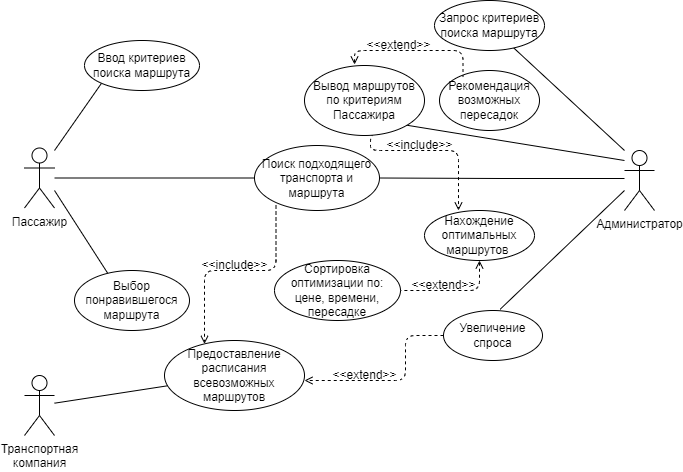

The diagram above was exported from draw.io. Its source (the exported page's mxGraphModel, read from the mxfile embedded in the PNG):
<mxGraphModel dx="868" dy="450" grid="1" gridSize="10" guides="1" tooltips="1" connect="1" arrows="1" fold="1" page="1" pageScale="1" pageWidth="827" pageHeight="1169" math="0" shadow="0">
  <root>
    <mxCell id="0" />
    <mxCell id="1" parent="0" />
    <mxCell id="mJ1nvMA460GZ3lgA4mz--47" value="" style="rounded=1;orthogonalLoop=1;jettySize=auto;html=1;startArrow=none;startFill=0;endArrow=none;endFill=0;" edge="1" parent="1" source="mJ1nvMA460GZ3lgA4mz--1" target="mJ1nvMA460GZ3lgA4mz--17">
      <mxGeometry relative="1" as="geometry" />
    </mxCell>
    <mxCell id="mJ1nvMA460GZ3lgA4mz--1" value="Транспортная&lt;br&gt;компания" style="shape=umlActor;verticalLabelPosition=bottom;verticalAlign=top;html=1;" vertex="1" parent="1">
      <mxGeometry x="40" y="395" width="30" height="60" as="geometry" />
    </mxCell>
    <mxCell id="mJ1nvMA460GZ3lgA4mz--25" style="edgeStyle=orthogonalEdgeStyle;rounded=0;orthogonalLoop=1;jettySize=auto;html=1;endArrow=none;endFill=0;" edge="1" parent="1" target="mJ1nvMA460GZ3lgA4mz--10">
      <mxGeometry relative="1" as="geometry">
        <mxPoint x="640" y="198" as="sourcePoint" />
      </mxGeometry>
    </mxCell>
    <mxCell id="mJ1nvMA460GZ3lgA4mz--28" style="edgeStyle=none;rounded=0;orthogonalLoop=1;jettySize=auto;html=1;endArrow=none;endFill=0;" edge="1" parent="1" target="mJ1nvMA460GZ3lgA4mz--12">
      <mxGeometry relative="1" as="geometry">
        <mxPoint x="640" y="170" as="sourcePoint" />
      </mxGeometry>
    </mxCell>
    <mxCell id="mJ1nvMA460GZ3lgA4mz--29" style="edgeStyle=none;rounded=0;orthogonalLoop=1;jettySize=auto;html=1;entryX=1;entryY=1;entryDx=0;entryDy=0;endArrow=none;endFill=0;" edge="1" parent="1" target="mJ1nvMA460GZ3lgA4mz--11">
      <mxGeometry relative="1" as="geometry">
        <mxPoint x="640" y="180" as="sourcePoint" />
      </mxGeometry>
    </mxCell>
    <mxCell id="mJ1nvMA460GZ3lgA4mz--2" value="Администратор" style="shape=umlActor;verticalLabelPosition=bottom;verticalAlign=top;html=1;" vertex="1" parent="1">
      <mxGeometry x="640" y="170" width="30" height="60" as="geometry" />
    </mxCell>
    <mxCell id="mJ1nvMA460GZ3lgA4mz--21" style="edgeStyle=orthogonalEdgeStyle;rounded=0;orthogonalLoop=1;jettySize=auto;html=1;entryX=0;entryY=0.5;entryDx=0;entryDy=0;endArrow=none;endFill=0;" edge="1" parent="1" source="mJ1nvMA460GZ3lgA4mz--3" target="mJ1nvMA460GZ3lgA4mz--10">
      <mxGeometry relative="1" as="geometry" />
    </mxCell>
    <mxCell id="mJ1nvMA460GZ3lgA4mz--26" style="rounded=0;orthogonalLoop=1;jettySize=auto;html=1;entryX=0;entryY=1;entryDx=0;entryDy=0;endArrow=none;endFill=0;" edge="1" parent="1" target="mJ1nvMA460GZ3lgA4mz--13">
      <mxGeometry relative="1" as="geometry">
        <mxPoint x="70" y="170" as="sourcePoint" />
      </mxGeometry>
    </mxCell>
    <mxCell id="mJ1nvMA460GZ3lgA4mz--27" style="edgeStyle=none;rounded=0;orthogonalLoop=1;jettySize=auto;html=1;entryX=0.296;entryY=0.067;entryDx=0;entryDy=0;entryPerimeter=0;endArrow=none;endFill=0;" edge="1" parent="1" target="mJ1nvMA460GZ3lgA4mz--16">
      <mxGeometry relative="1" as="geometry">
        <mxPoint x="70" y="210" as="sourcePoint" />
      </mxGeometry>
    </mxCell>
    <mxCell id="mJ1nvMA460GZ3lgA4mz--3" value="Пассажир" style="shape=umlActor;verticalLabelPosition=bottom;verticalAlign=top;html=1;" vertex="1" parent="1">
      <mxGeometry x="40" y="167.5" width="30" height="60" as="geometry" />
    </mxCell>
    <mxCell id="mJ1nvMA460GZ3lgA4mz--9" value="Рекомендация возможных пересадок&lt;span style=&quot;color: rgba(0, 0, 0, 0); font-family: monospace; font-size: 0px; text-align: start;&quot;&gt;%3CmxGraphModel%3E%3Croot%3E%3CmxCell%20id%3D%220%22%2F%3E%3CmxCell%20id%3D%221%22%20parent%3D%220%22%2F%3E%3CmxCell%20id%3D%222%22%20value%3D%22%D0%9D%D0%B0%D1%85%D0%BE%D0%B6%D0%B4%D0%B5%D0%BD%D0%B8%D0%B5%20%D0%BE%D0%BF%D1%82%D0%B8%D0%BC%D0%B0%D0%BB%D1%8C%D0%BD%D1%8B%D1%85%20%D0%BC%D0%B0%D1%80%D1%88%D1%80%D1%83%D1%82%D0%BE%D0%B2%26amp%3Bnbsp%3B%22%20style%3D%22ellipse%3BwhiteSpace%3Dwrap%3Bhtml%3D1%3B%22%20vertex%3D%221%22%20parent%3D%221%22%3E%3CmxGeometry%20x%3D%22400%22%20y%3D%22190%22%20width%3D%22140%22%20height%3D%2270%22%20as%3D%22geometry%22%2F%3E%3C%2FmxCell%3E%3C%2Froot%3E%3C%2FmxGraphModel%3E&lt;/span&gt;" style="ellipse;whiteSpace=wrap;html=1;" vertex="1" parent="1">
      <mxGeometry x="455" y="90" width="100" height="60" as="geometry" />
    </mxCell>
    <mxCell id="mJ1nvMA460GZ3lgA4mz--10" value="&lt;div style=&quot;&quot;&gt;&lt;span style=&quot;background-color: initial;&quot;&gt;Поиск подходящего транспорта и маршрута&lt;/span&gt;&lt;/div&gt;" style="ellipse;whiteSpace=wrap;html=1;align=center;" vertex="1" parent="1">
      <mxGeometry x="270" y="165" width="125" height="65" as="geometry" />
    </mxCell>
    <mxCell id="mJ1nvMA460GZ3lgA4mz--31" style="edgeStyle=orthogonalEdgeStyle;rounded=1;orthogonalLoop=1;jettySize=auto;html=1;endArrow=none;endFill=0;entryX=0.235;entryY=0.092;entryDx=0;entryDy=0;dashed=1;entryPerimeter=0;startArrow=open;startFill=0;exitX=0.417;exitY=-0.014;exitDx=0;exitDy=0;exitPerimeter=0;" edge="1" parent="1" source="mJ1nvMA460GZ3lgA4mz--11">
      <mxGeometry relative="1" as="geometry">
        <mxPoint x="478.5" y="96.51999999999998" as="targetPoint" />
        <mxPoint x="370" y="81" as="sourcePoint" />
        <Array as="points">
          <mxPoint x="370" y="70" />
          <mxPoint x="479" y="70" />
        </Array>
      </mxGeometry>
    </mxCell>
    <mxCell id="mJ1nvMA460GZ3lgA4mz--40" style="edgeStyle=orthogonalEdgeStyle;rounded=1;orthogonalLoop=1;jettySize=auto;html=1;exitX=0.629;exitY=0.979;exitDx=0;exitDy=0;entryX=0.309;entryY=0;entryDx=0;entryDy=0;entryPerimeter=0;dashed=1;endArrow=open;endFill=0;exitPerimeter=0;" edge="1" parent="1" source="mJ1nvMA460GZ3lgA4mz--11" target="mJ1nvMA460GZ3lgA4mz--14">
      <mxGeometry relative="1" as="geometry">
        <Array as="points">
          <mxPoint x="386" y="170" />
          <mxPoint x="474" y="170" />
        </Array>
      </mxGeometry>
    </mxCell>
    <mxCell id="mJ1nvMA460GZ3lgA4mz--11" value="Вывод маршрутов по критериям Пассажира" style="ellipse;whiteSpace=wrap;html=1;" vertex="1" parent="1">
      <mxGeometry x="320" y="85" width="120" height="70" as="geometry" />
    </mxCell>
    <mxCell id="mJ1nvMA460GZ3lgA4mz--12" value="Запрос критериев поиска маршрута" style="ellipse;whiteSpace=wrap;html=1;" vertex="1" parent="1">
      <mxGeometry x="450" y="20" width="110" height="50" as="geometry" />
    </mxCell>
    <mxCell id="mJ1nvMA460GZ3lgA4mz--13" value="Ввод критериев поиска маршрута" style="ellipse;whiteSpace=wrap;html=1;" vertex="1" parent="1">
      <mxGeometry x="100" y="60" width="115" height="50" as="geometry" />
    </mxCell>
    <mxCell id="mJ1nvMA460GZ3lgA4mz--14" value="Нахождение оптимальных маршрутов&amp;nbsp;" style="ellipse;whiteSpace=wrap;html=1;" vertex="1" parent="1">
      <mxGeometry x="440" y="230" width="110" height="50" as="geometry" />
    </mxCell>
    <mxCell id="mJ1nvMA460GZ3lgA4mz--15" value="Сортировка оптимизации по: цене, времени, пересадке" style="ellipse;whiteSpace=wrap;html=1;" vertex="1" parent="1">
      <mxGeometry x="290" y="280" width="126" height="60" as="geometry" />
    </mxCell>
    <mxCell id="mJ1nvMA460GZ3lgA4mz--16" value="Выбор понравившегося маршрута" style="ellipse;whiteSpace=wrap;html=1;" vertex="1" parent="1">
      <mxGeometry x="90" y="290" width="115" height="60" as="geometry" />
    </mxCell>
    <mxCell id="mJ1nvMA460GZ3lgA4mz--17" value="Предоставление расписания всевозможных маршрутов" style="ellipse;whiteSpace=wrap;html=1;" vertex="1" parent="1">
      <mxGeometry x="180" y="360" width="140" height="70" as="geometry" />
    </mxCell>
    <mxCell id="mJ1nvMA460GZ3lgA4mz--48" style="edgeStyle=none;rounded=1;orthogonalLoop=1;jettySize=auto;html=1;startArrow=none;startFill=0;endArrow=none;endFill=0;exitX=0.572;exitY=-0.024;exitDx=0;exitDy=0;exitPerimeter=0;" edge="1" parent="1" source="mJ1nvMA460GZ3lgA4mz--18">
      <mxGeometry relative="1" as="geometry">
        <mxPoint x="640" y="210" as="targetPoint" />
      </mxGeometry>
    </mxCell>
    <mxCell id="mJ1nvMA460GZ3lgA4mz--18" value="Увеличение спроса" style="ellipse;whiteSpace=wrap;html=1;" vertex="1" parent="1">
      <mxGeometry x="459" y="330" width="99" height="50" as="geometry" />
    </mxCell>
    <mxCell id="mJ1nvMA460GZ3lgA4mz--34" value="&amp;lt;&amp;lt;extend&amp;gt;&amp;gt;" style="text;html=1;resizable=0;autosize=1;align=center;verticalAlign=middle;points=[];fillColor=none;strokeColor=none;rounded=0;" vertex="1" parent="1">
      <mxGeometry x="369" y="50" width="90" height="30" as="geometry" />
    </mxCell>
    <mxCell id="mJ1nvMA460GZ3lgA4mz--35" style="edgeStyle=orthogonalEdgeStyle;rounded=1;orthogonalLoop=1;jettySize=auto;html=1;endArrow=none;endFill=0;entryX=1;entryY=0.5;entryDx=0;entryDy=0;exitX=0.5;exitY=1;exitDx=0;exitDy=0;dashed=1;startArrow=open;startFill=0;" edge="1" parent="1" source="mJ1nvMA460GZ3lgA4mz--14" target="mJ1nvMA460GZ3lgA4mz--15">
      <mxGeometry relative="1" as="geometry">
        <mxPoint x="518" y="323" as="targetPoint" />
        <mxPoint x="410" y="315" as="sourcePoint" />
        <Array as="points">
          <mxPoint x="495" y="310" />
        </Array>
      </mxGeometry>
    </mxCell>
    <mxCell id="mJ1nvMA460GZ3lgA4mz--36" value="&amp;lt;&amp;lt;extend&amp;gt;&amp;gt;" style="text;html=1;resizable=0;autosize=1;align=center;verticalAlign=middle;points=[];fillColor=none;strokeColor=none;rounded=0;" vertex="1" parent="1">
      <mxGeometry x="414" y="290" width="90" height="30" as="geometry" />
    </mxCell>
    <mxCell id="mJ1nvMA460GZ3lgA4mz--41" value="&amp;lt;&amp;lt;include&amp;gt;&amp;gt;" style="text;html=1;resizable=0;autosize=1;align=center;verticalAlign=middle;points=[];fillColor=none;strokeColor=none;rounded=0;" vertex="1" parent="1">
      <mxGeometry x="390" y="150" width="90" height="30" as="geometry" />
    </mxCell>
    <mxCell id="mJ1nvMA460GZ3lgA4mz--49" style="edgeStyle=orthogonalEdgeStyle;rounded=1;orthogonalLoop=1;jettySize=auto;html=1;endArrow=open;endFill=0;exitX=0.172;exitY=0.923;exitDx=0;exitDy=0;dashed=1;startArrow=none;startFill=0;exitPerimeter=0;" edge="1" parent="1" source="mJ1nvMA460GZ3lgA4mz--10" target="mJ1nvMA460GZ3lgA4mz--17">
      <mxGeometry relative="1" as="geometry">
        <mxPoint x="220" y="360" as="targetPoint" />
        <mxPoint x="296" y="230" as="sourcePoint" />
        <Array as="points">
          <mxPoint x="292" y="290" />
          <mxPoint x="220" y="290" />
        </Array>
      </mxGeometry>
    </mxCell>
    <mxCell id="mJ1nvMA460GZ3lgA4mz--50" value="&amp;lt;&amp;lt;include&amp;gt;&amp;gt;" style="text;html=1;resizable=0;autosize=1;align=center;verticalAlign=middle;points=[];fillColor=none;strokeColor=none;rounded=0;" vertex="1" parent="1">
      <mxGeometry x="205" y="270" width="90" height="30" as="geometry" />
    </mxCell>
    <mxCell id="mJ1nvMA460GZ3lgA4mz--54" style="edgeStyle=orthogonalEdgeStyle;rounded=1;orthogonalLoop=1;jettySize=auto;html=1;endArrow=open;endFill=0;exitX=0;exitY=0.5;exitDx=0;exitDy=0;dashed=1;startArrow=none;startFill=0;" edge="1" parent="1" source="mJ1nvMA460GZ3lgA4mz--18">
      <mxGeometry relative="1" as="geometry">
        <mxPoint x="320" y="400" as="targetPoint" />
        <mxPoint x="421" y="370" as="sourcePoint" />
        <Array as="points">
          <mxPoint x="421" y="355" />
          <mxPoint x="421" y="400" />
          <mxPoint x="320" y="400" />
        </Array>
      </mxGeometry>
    </mxCell>
    <mxCell id="mJ1nvMA460GZ3lgA4mz--55" value="&amp;lt;&amp;lt;extend&amp;gt;&amp;gt;" style="text;html=1;resizable=0;autosize=1;align=center;verticalAlign=middle;points=[];fillColor=none;strokeColor=none;rounded=0;" vertex="1" parent="1">
      <mxGeometry x="335" y="380" width="90" height="30" as="geometry" />
    </mxCell>
  </root>
</mxGraphModel>